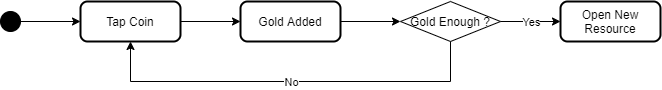

The diagram above was exported from draw.io. Its source (the exported page's mxGraphModel, read from the mxfile embedded in the PNG):
<mxGraphModel dx="868" dy="520" grid="1" gridSize="10" guides="1" tooltips="1" connect="1" arrows="1" fold="1" page="1" pageScale="1" pageWidth="827" pageHeight="1169" math="0" shadow="0">
  <root>
    <mxCell id="WIyWlLk6GJQsqaUBKTNV-0" />
    <mxCell id="WIyWlLk6GJQsqaUBKTNV-1" parent="WIyWlLk6GJQsqaUBKTNV-0" />
    <mxCell id="XGbvB0iU_SZEhc6fGB61-5" value="" style="ellipse;whiteSpace=wrap;html=1;aspect=fixed;fillColor=#000000;" vertex="1" parent="WIyWlLk6GJQsqaUBKTNV-1">
      <mxGeometry x="140" y="210" width="20" height="20" as="geometry" />
    </mxCell>
    <mxCell id="XGbvB0iU_SZEhc6fGB61-6" value="Tap Coin" style="rounded=1;whiteSpace=wrap;html=1;absoluteArcSize=1;arcSize=14;strokeWidth=2;fillColor=none;" vertex="1" parent="WIyWlLk6GJQsqaUBKTNV-1">
      <mxGeometry x="220" y="200" width="100" height="40" as="geometry" />
    </mxCell>
    <mxCell id="XGbvB0iU_SZEhc6fGB61-7" value="Gold Added" style="rounded=1;whiteSpace=wrap;html=1;absoluteArcSize=1;arcSize=14;strokeWidth=2;fillColor=none;" vertex="1" parent="WIyWlLk6GJQsqaUBKTNV-1">
      <mxGeometry x="380" y="200" width="100" height="40" as="geometry" />
    </mxCell>
    <mxCell id="XGbvB0iU_SZEhc6fGB61-9" value="Gold Enough ?" style="rhombus;whiteSpace=wrap;html=1;fillColor=none;" vertex="1" parent="WIyWlLk6GJQsqaUBKTNV-1">
      <mxGeometry x="540" y="200" width="100" height="40" as="geometry" />
    </mxCell>
    <mxCell id="XGbvB0iU_SZEhc6fGB61-10" value="Open New Resource" style="rounded=1;whiteSpace=wrap;html=1;absoluteArcSize=1;arcSize=14;strokeWidth=2;fillColor=none;" vertex="1" parent="WIyWlLk6GJQsqaUBKTNV-1">
      <mxGeometry x="700" y="200" width="100" height="40" as="geometry" />
    </mxCell>
    <mxCell id="XGbvB0iU_SZEhc6fGB61-11" value="" style="endArrow=classic;html=1;rounded=0;edgeStyle=orthogonalEdgeStyle;exitX=1;exitY=0.5;exitDx=0;exitDy=0;" edge="1" parent="WIyWlLk6GJQsqaUBKTNV-1" source="XGbvB0iU_SZEhc6fGB61-5">
      <mxGeometry relative="1" as="geometry">
        <mxPoint x="490" y="290" as="sourcePoint" />
        <mxPoint x="220" y="220" as="targetPoint" />
      </mxGeometry>
    </mxCell>
    <mxCell id="XGbvB0iU_SZEhc6fGB61-13" value="" style="endArrow=classic;html=1;rounded=0;edgeStyle=orthogonalEdgeStyle;exitX=1;exitY=0.5;exitDx=0;exitDy=0;entryX=0;entryY=0.5;entryDx=0;entryDy=0;" edge="1" parent="WIyWlLk6GJQsqaUBKTNV-1" source="XGbvB0iU_SZEhc6fGB61-6" target="XGbvB0iU_SZEhc6fGB61-7">
      <mxGeometry relative="1" as="geometry">
        <mxPoint x="170" y="230" as="sourcePoint" />
        <mxPoint x="230" y="230" as="targetPoint" />
      </mxGeometry>
    </mxCell>
    <mxCell id="XGbvB0iU_SZEhc6fGB61-14" value="" style="endArrow=classic;html=1;rounded=0;edgeStyle=orthogonalEdgeStyle;exitX=1;exitY=0.5;exitDx=0;exitDy=0;entryX=0;entryY=0.5;entryDx=0;entryDy=0;" edge="1" parent="WIyWlLk6GJQsqaUBKTNV-1" source="XGbvB0iU_SZEhc6fGB61-7" target="XGbvB0iU_SZEhc6fGB61-9">
      <mxGeometry relative="1" as="geometry">
        <mxPoint x="330" y="230" as="sourcePoint" />
        <mxPoint x="390" y="230" as="targetPoint" />
      </mxGeometry>
    </mxCell>
    <mxCell id="XGbvB0iU_SZEhc6fGB61-15" value="" style="endArrow=classic;html=1;rounded=0;edgeStyle=orthogonalEdgeStyle;exitX=1;exitY=0.5;exitDx=0;exitDy=0;entryX=0;entryY=0.5;entryDx=0;entryDy=0;" edge="1" parent="WIyWlLk6GJQsqaUBKTNV-1" source="XGbvB0iU_SZEhc6fGB61-9" target="XGbvB0iU_SZEhc6fGB61-10">
      <mxGeometry relative="1" as="geometry">
        <mxPoint x="490" y="290" as="sourcePoint" />
        <mxPoint x="590" y="290" as="targetPoint" />
      </mxGeometry>
    </mxCell>
    <mxCell id="XGbvB0iU_SZEhc6fGB61-16" value="Yes" style="edgeLabel;resizable=0;html=1;align=center;verticalAlign=middle;fillColor=none;" connectable="0" vertex="1" parent="XGbvB0iU_SZEhc6fGB61-15">
      <mxGeometry relative="1" as="geometry" />
    </mxCell>
    <mxCell id="XGbvB0iU_SZEhc6fGB61-17" value="" style="endArrow=classic;html=1;rounded=0;edgeStyle=orthogonalEdgeStyle;exitX=0.5;exitY=1;exitDx=0;exitDy=0;entryX=0.5;entryY=1;entryDx=0;entryDy=0;" edge="1" parent="WIyWlLk6GJQsqaUBKTNV-1" source="XGbvB0iU_SZEhc6fGB61-9" target="XGbvB0iU_SZEhc6fGB61-6">
      <mxGeometry relative="1" as="geometry">
        <mxPoint x="650" y="230" as="sourcePoint" />
        <mxPoint x="710" y="230" as="targetPoint" />
        <Array as="points">
          <mxPoint x="590" y="280" />
          <mxPoint x="270" y="280" />
        </Array>
      </mxGeometry>
    </mxCell>
    <mxCell id="XGbvB0iU_SZEhc6fGB61-18" value="No" style="edgeLabel;resizable=0;html=1;align=center;verticalAlign=middle;fillColor=none;" connectable="0" vertex="1" parent="XGbvB0iU_SZEhc6fGB61-17">
      <mxGeometry relative="1" as="geometry" />
    </mxCell>
  </root>
</mxGraphModel>